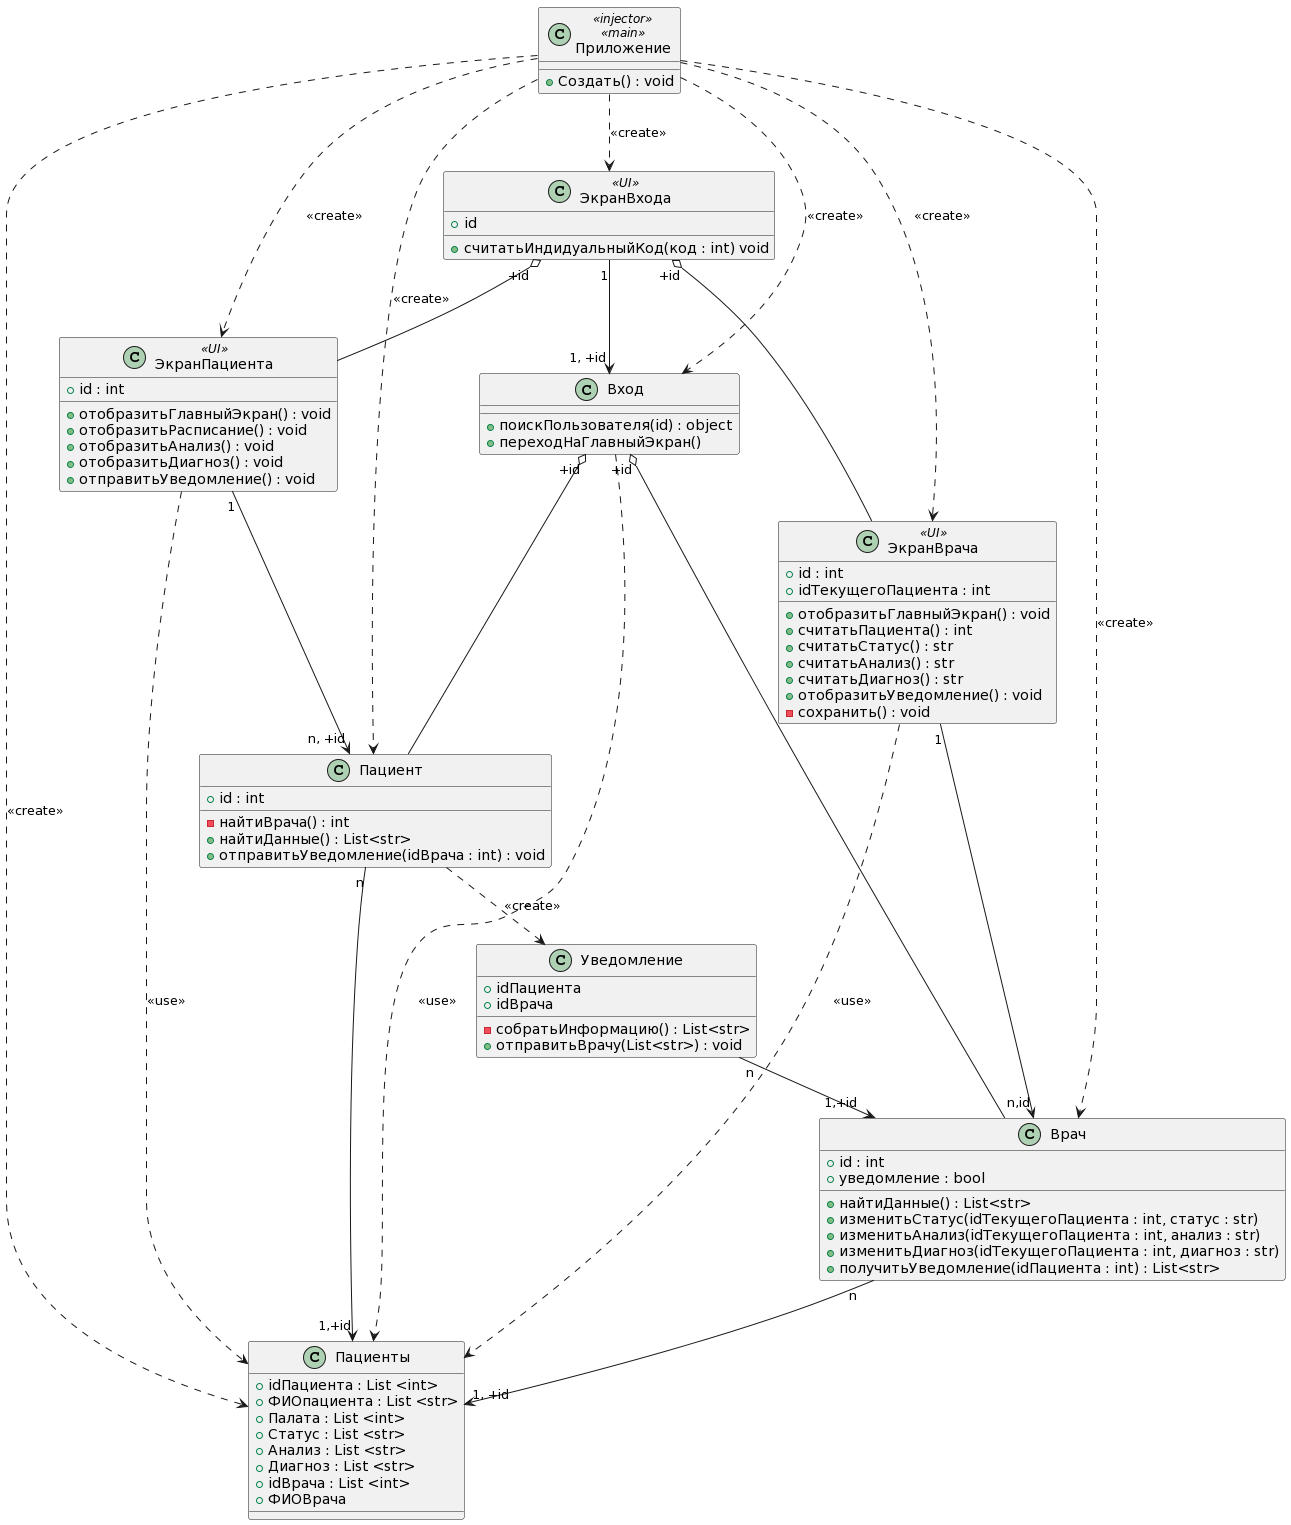

The diagram above was rendered by PlantUML. Its source (embedded in the PNG):
@startuml
class Приложение <<injector>>, <<main>>
{
+Создать() : void
}
Приложение ..> ЭкранВхода : <<create>>
Приложение ..> ЭкранВрача : <<create>>
Приложение ..> ЭкранПациента : <<create>>
Приложение ..> Вход : <<create>>
Приложение ..> Врач : <<create>>
Приложение ..> Пациент : <<create>>
Приложение ..> Пациенты : <<create>>

class ЭкранВхода <<UI>>{
+id

+считатьИндидуальныйКод(код : int) void
}
ЭкранВхода "1"-->"1, +id" Вход
ЭкранВхода "+id" o-- ЭкранВрача
ЭкранВхода "+id" o-- ЭкранПациента


class ЭкранВрача <<UI>> {
+id : int
+idТекущегоПациента : int

+отобразитьГлавныйЭкран() : void
+считатьПациента() : int
+считатьСтатус() : str
+считатьАнализ() : str
+считатьДиагноз() : str
+отобразитьУведомление() : void
-сохранить() : void
}

ЭкранВрача "1"-->"n,id" Врач
ЭкранВрача ..> Пациенты : <<use>>



class ЭкранПациента <<UI>>
{
+id : int

+отобразитьГлавныйЭкран() : void
+отобразитьРасписание() : void
+отобразитьАнализ() : void
+отобразитьДиагноз() : void
+отправитьУведомление() : void
}

ЭкранПациента "1"-->"n, +id" Пациент
ЭкранПациента ..> Пациенты : <<use>>


class Вход
{
+ поискПользователя(id) : object
+ переходНаГлавныйЭкран()
}
Вход ..> Пациенты : <<use>>
Вход "+id" o--  Врач
Вход "+id" o-- Пациент



class Врач
{
+ id : int
+ уведомление : bool

+найтиДанные() : List<str>
+ изменитьСтатус(idТекущегоПациента : int, статус : str)
+ изменитьАнализ(idТекущегоПациента : int, анализ : str)
+ изменитьДиагноз(idТекущегоПациента : int, диагноз : str)
+ получитьУведомление(idПациента : int) : List<str>
}
Врач "n"-->"1, +id" Пациенты

class Пациент
{
+ id : int

-найтиВрача() : int
+найтиДанные() : List<str>
+отправитьУведомление(idВрача : int) : void
}
Пациент "n"-->"1,+id" Пациенты
Пациент ..> Уведомление : <<create>>

class Уведомление
{
+idПациента
+idВрача

-собратьИнформацию() : List<str>
+отправитьВрачу(List<str>) : void
}
Уведомление "n"-->"1,+id" Врач

class Пациенты
{
+idПациента : List <int>
+ФИОпациента : List <str>
+Палата : List <int>
+Статус : List <str>
+Анализ : List <str>
+Диагноз : List <str>
+idВрача : List <int>
+ФИОВрача
}
@enduml